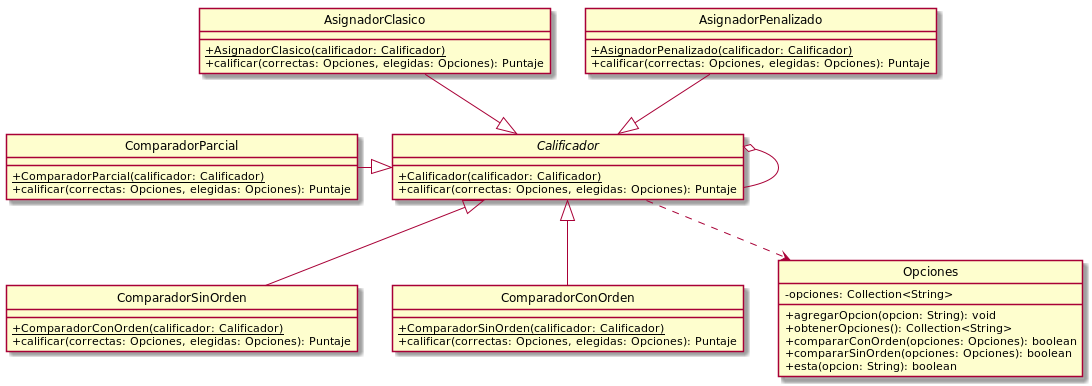

The diagram above was rendered by PlantUML. Its source (embedded in the PNG):
@startuml
hide circle
skinparam classAttributeIconSize 0

Abstract Calificador{
    +{static}Calificador(calificador: Calificador)
    +calificar(correctas: Opciones, elegidas: Opciones): Puntaje
}

Class ComparadorSinOrden{
    +{static}ComparadorConOrden(calificador: Calificador)
    +calificar(correctas: Opciones, elegidas: Opciones): Puntaje
}

Class ComparadorConOrden{
    +{static}ComparadorSinOrden(calificador: Calificador)
    +calificar(correctas: Opciones, elegidas: Opciones): Puntaje
}

Class ComparadorParcial{
    +{static}ComparadorParcial(calificador: Calificador)
    +calificar(correctas: Opciones, elegidas: Opciones): Puntaje
}

Class AsignadorClasico{
    +{static}AsignadorClasico(calificador: Calificador)
    +calificar(correctas: Opciones, elegidas: Opciones): Puntaje
}

Class AsignadorPenalizado{
    +{static}AsignadorPenalizado(calificador: Calificador)
    +calificar(correctas: Opciones, elegidas: Opciones): Puntaje
}

Class Opciones{
    -opciones: Collection<String>
    +agregarOpcion(opcion: String): void
    +obtenerOpciones(): Collection<String>
    +compararConOrden(opciones: Opciones): boolean
    +compararSinOrden(opciones: Opciones): boolean
    +esta(opcion: String): boolean
}

Calificador ..> Opciones
Calificador o-- Calificador
ComparadorConOrden -up-|> Calificador
ComparadorSinOrden -up-|> Calificador
ComparadorParcial -right-|> Calificador
AsignadorClasico --|> Calificador
AsignadorPenalizado --|> Calificador

@enduml